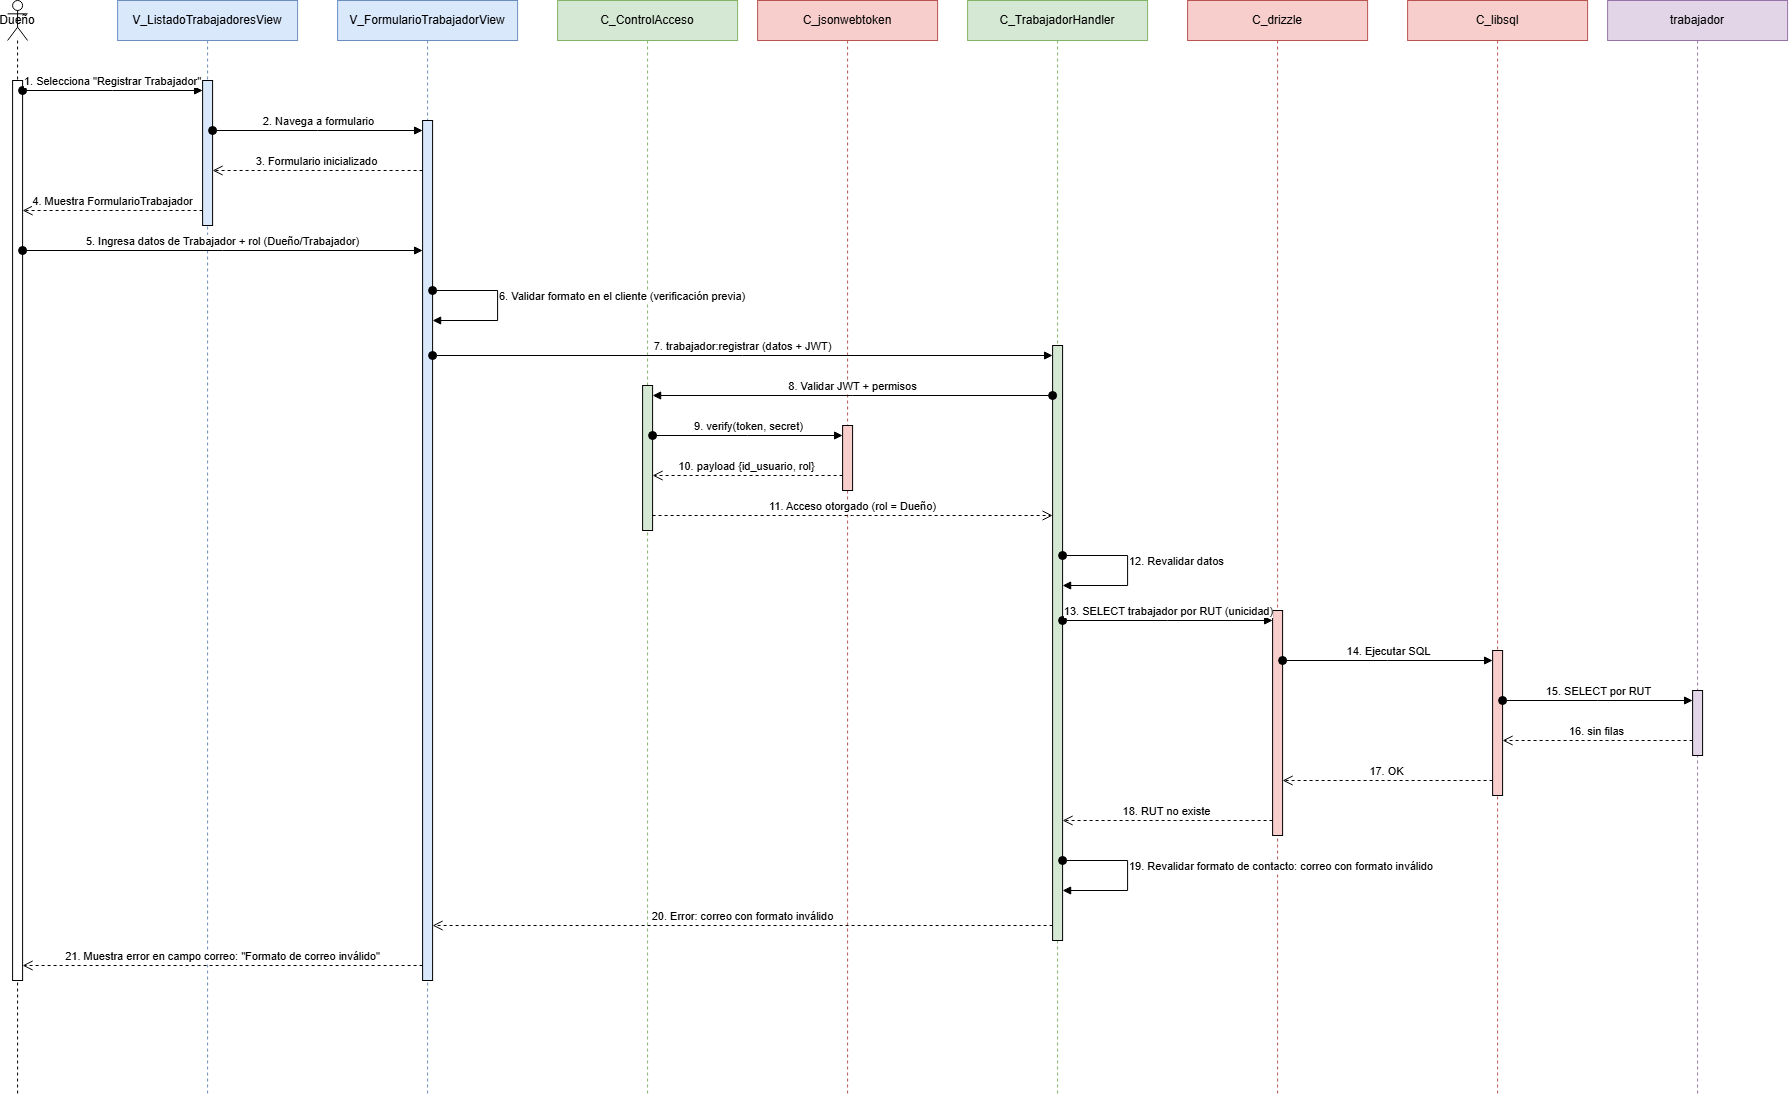

The diagram above was exported from draw.io. Its source (the exported page's mxGraphModel, read from the mxfile embedded in the PNG):
<mxGraphModel dx="2020" dy="1110" grid="0" gridSize="10" guides="1" tooltips="1" connect="1" arrows="1" fold="1" page="0" pageScale="1" pageWidth="2030" pageHeight="1195" background="light-dark(#ffffff, #121212)" math="0" shadow="0">
  <root>
    <mxCell id="0" />
    <mxCell id="1" parent="0" />
    <mxCell id="ll1" parent="1" style="shape=umlLifeline;perimeter=lifelinePerimeter;whiteSpace=wrap;html=1;container=1;dropTarget=0;collapsible=0;recursiveResize=0;outlineConnect=0;portConstraint=eastwest;newEdgeStyle={&quot;curved&quot;:0,&quot;rounded&quot;:0};participant=umlActor;" value="Dueño" vertex="1">
      <mxGeometry height="1095" width="20" x="50" y="10" as="geometry" />
    </mxCell>
    <mxCell id="ll2" parent="1" style="shape=umlLifeline;perimeter=lifelinePerimeter;whiteSpace=wrap;html=1;container=1;dropTarget=0;collapsible=0;recursiveResize=0;outlineConnect=0;portConstraint=eastwest;newEdgeStyle={&quot;curved&quot;:0,&quot;rounded&quot;:0};fillColor=#dae8fc;strokeColor=#6c8ebf;" value="V_ListadoTrabajadoresView" vertex="1">
      <mxGeometry height="1095" width="180" x="160" y="10" as="geometry" />
    </mxCell>
    <mxCell id="ll3" parent="1" style="shape=umlLifeline;perimeter=lifelinePerimeter;whiteSpace=wrap;html=1;container=1;dropTarget=0;collapsible=0;recursiveResize=0;outlineConnect=0;portConstraint=eastwest;newEdgeStyle={&quot;curved&quot;:0,&quot;rounded&quot;:0};fillColor=#dae8fc;strokeColor=#6c8ebf;" value="V_FormularioTrabajadorView" vertex="1">
      <mxGeometry height="1095" width="180" x="380" y="10" as="geometry" />
    </mxCell>
    <mxCell id="ll4" parent="1" style="shape=umlLifeline;perimeter=lifelinePerimeter;whiteSpace=wrap;html=1;container=1;dropTarget=0;collapsible=0;recursiveResize=0;outlineConnect=0;portConstraint=eastwest;newEdgeStyle={&quot;curved&quot;:0,&quot;rounded&quot;:0};fillColor=#d5e8d4;strokeColor=#82b366;" value="C_ControlAcceso" vertex="1">
      <mxGeometry height="1095" width="180" x="600" y="10" as="geometry" />
    </mxCell>
    <mxCell id="ll5" parent="1" style="shape=umlLifeline;perimeter=lifelinePerimeter;whiteSpace=wrap;html=1;container=1;dropTarget=0;collapsible=0;recursiveResize=0;outlineConnect=0;portConstraint=eastwest;newEdgeStyle={&quot;curved&quot;:0,&quot;rounded&quot;:0};fillColor=#f8cecc;strokeColor=#b85450;" value="C_jsonwebtoken" vertex="1">
      <mxGeometry height="1095" width="180" x="800" y="10" as="geometry" />
    </mxCell>
    <mxCell id="ll6" parent="1" style="shape=umlLifeline;perimeter=lifelinePerimeter;whiteSpace=wrap;html=1;container=1;dropTarget=0;collapsible=0;recursiveResize=0;outlineConnect=0;portConstraint=eastwest;newEdgeStyle={&quot;curved&quot;:0,&quot;rounded&quot;:0};fillColor=#d5e8d4;strokeColor=#82b366;" value="C_TrabajadorHandler" vertex="1">
      <mxGeometry height="1095" width="180" x="1010" y="10" as="geometry" />
    </mxCell>
    <mxCell id="ll11" parent="1" style="shape=umlLifeline;perimeter=lifelinePerimeter;whiteSpace=wrap;html=1;container=1;dropTarget=0;collapsible=0;recursiveResize=0;outlineConnect=0;portConstraint=eastwest;newEdgeStyle={&quot;curved&quot;:0,&quot;rounded&quot;:0};fillColor=#f8cecc;strokeColor=#b85450;" value="C_drizzle" vertex="1">
      <mxGeometry height="1095" width="180" x="1230" y="10" as="geometry" />
    </mxCell>
    <mxCell id="ll12" parent="1" style="shape=umlLifeline;perimeter=lifelinePerimeter;whiteSpace=wrap;html=1;container=1;dropTarget=0;collapsible=0;recursiveResize=0;outlineConnect=0;portConstraint=eastwest;newEdgeStyle={&quot;curved&quot;:0,&quot;rounded&quot;:0};fillColor=#f8cecc;strokeColor=#b85450;" value="C_libsql" vertex="1">
      <mxGeometry height="1095" width="180" x="1450" y="10" as="geometry" />
    </mxCell>
    <mxCell id="ll13" parent="1" style="shape=umlLifeline;perimeter=lifelinePerimeter;whiteSpace=wrap;html=1;container=1;dropTarget=0;collapsible=0;recursiveResize=0;outlineConnect=0;portConstraint=eastwest;newEdgeStyle={&quot;curved&quot;:0,&quot;rounded&quot;:0};fillColor=#e1d5e7;strokeColor=#9673a6;" value="trabajador" vertex="1">
      <mxGeometry height="1095" width="180" x="1650" y="10" as="geometry" />
    </mxCell>
    <mxCell id="bA" parent="1" style="html=1;points=[[0,0,0,0,5],[0,1,0,0,-5],[1,0,0,0,5],[1,1,0,0,-5]];perimeter=orthogonalPerimeter;outlineConnect=0;targetShapes=umlLifeline;portConstraint=eastwest;newEdgeStyle={&quot;curved&quot;:0,&quot;rounded&quot;:0};" value="" vertex="1">
      <mxGeometry height="900" width="10" x="55" y="90" as="geometry" />
    </mxCell>
    <mxCell id="bV1" parent="1" style="html=1;points=[[0,0,0,0,5],[0,1,0,0,-5],[1,0,0,0,5],[1,1,0,0,-5]];perimeter=orthogonalPerimeter;outlineConnect=0;targetShapes=umlLifeline;portConstraint=eastwest;newEdgeStyle={&quot;curved&quot;:0,&quot;rounded&quot;:0};fillColor=#dae8fc;" value="" vertex="1">
      <mxGeometry height="145" width="10" x="245" y="90" as="geometry" />
    </mxCell>
    <mxCell id="bV2" parent="1" style="html=1;points=[[0,0,0,0,5],[0,1,0,0,-5],[1,0,0,0,5],[1,1,0,0,-5]];perimeter=orthogonalPerimeter;outlineConnect=0;targetShapes=umlLifeline;portConstraint=eastwest;newEdgeStyle={&quot;curved&quot;:0,&quot;rounded&quot;:0};fillColor=#dae8fc;" value="" vertex="1">
      <mxGeometry height="860" width="10" x="465" y="130" as="geometry" />
    </mxCell>
    <mxCell id="bC03" parent="1" style="html=1;points=[[0,0,0,0,5],[0,1,0,0,-5],[1,0,0,0,5],[1,1,0,0,-5]];perimeter=orthogonalPerimeter;outlineConnect=0;targetShapes=umlLifeline;portConstraint=eastwest;newEdgeStyle={&quot;curved&quot;:0,&quot;rounded&quot;:0};fillColor=#d5e8d4;" value="" vertex="1">
      <mxGeometry height="145" width="10" x="685" y="395" as="geometry" />
    </mxCell>
    <mxCell id="bJWT" parent="1" style="html=1;points=[[0,0,0,0,5],[0,1,0,0,-5],[1,0,0,0,5],[1,1,0,0,-5]];perimeter=orthogonalPerimeter;outlineConnect=0;targetShapes=umlLifeline;portConstraint=eastwest;newEdgeStyle={&quot;curved&quot;:0,&quot;rounded&quot;:0};fillColor=#f8cecc;" value="" vertex="1">
      <mxGeometry height="65" width="10" x="885" y="435" as="geometry" />
    </mxCell>
    <mxCell id="bC10" parent="1" style="html=1;points=[[0,0,0,0,5],[0,1,0,0,-5],[1,0,0,0,5],[1,1,0,0,-5]];perimeter=orthogonalPerimeter;outlineConnect=0;targetShapes=umlLifeline;portConstraint=eastwest;newEdgeStyle={&quot;curved&quot;:0,&quot;rounded&quot;:0};fillColor=#d5e8d4;" value="" vertex="1">
      <mxGeometry height="595" width="10" x="1095" y="355" as="geometry" />
    </mxCell>
    <mxCell id="bDZ" parent="1" style="html=1;points=[[0,0,0,0,5],[0,1,0,0,-5],[1,0,0,0,5],[1,1,0,0,-5]];perimeter=orthogonalPerimeter;outlineConnect=0;targetShapes=umlLifeline;portConstraint=eastwest;newEdgeStyle={&quot;curved&quot;:0,&quot;rounded&quot;:0};fillColor=#f8cecc;" value="" vertex="1">
      <mxGeometry height="225" width="10" x="1315" y="620" as="geometry" />
    </mxCell>
    <mxCell id="bLS" parent="1" style="html=1;points=[[0,0,0,0,5],[0,1,0,0,-5],[1,0,0,0,5],[1,1,0,0,-5]];perimeter=orthogonalPerimeter;outlineConnect=0;targetShapes=umlLifeline;portConstraint=eastwest;newEdgeStyle={&quot;curved&quot;:0,&quot;rounded&quot;:0};fillColor=#f8cecc;" value="" vertex="1">
      <mxGeometry height="145" width="10" x="1535" y="660" as="geometry" />
    </mxCell>
    <mxCell id="bTR" parent="1" style="html=1;points=[[0,0,0,0,5],[0,1,0,0,-5],[1,0,0,0,5],[1,1,0,0,-5]];perimeter=orthogonalPerimeter;outlineConnect=0;targetShapes=umlLifeline;portConstraint=eastwest;newEdgeStyle={&quot;curved&quot;:0,&quot;rounded&quot;:0};fillColor=#e1d5e7;" value="" vertex="1">
      <mxGeometry height="65" width="10" x="1735" y="700" as="geometry" />
    </mxCell>
    <mxCell id="e1" edge="1" parent="1" source="bA" style="html=1;verticalAlign=bottom;startArrow=oval;startFill=1;startSize=8;endArrow=block;curved=0;rounded=0;" target="bV1" value="1. Selecciona &quot;Registrar Trabajador&quot;">
      <mxGeometry relative="1" as="geometry">
        <Array as="points">
          <mxPoint x="155" y="100" />
        </Array>
        <mxPoint x="65" y="100" as="sourcePoint" />
        <mxPoint x="245" y="100" as="targetPoint" />
      </mxGeometry>
    </mxCell>
    <mxCell id="e2" edge="1" parent="1" source="bV1" style="html=1;verticalAlign=bottom;startArrow=oval;startFill=1;startSize=8;endArrow=block;curved=0;rounded=0;" target="bV2" value="2. Navega a formulario">
      <mxGeometry relative="1" as="geometry">
        <Array as="points">
          <mxPoint x="360" y="140" />
        </Array>
        <mxPoint x="255" y="140" as="sourcePoint" />
        <mxPoint x="465" y="140" as="targetPoint" />
      </mxGeometry>
    </mxCell>
    <mxCell id="e3" edge="1" parent="1" source="bV2" style="html=1;verticalAlign=bottom;endArrow=open;dashed=1;endSize=8;curved=0;rounded=0;" target="bV1" value="3. Formulario inicializado">
      <mxGeometry relative="1" as="geometry">
        <Array as="points">
          <mxPoint x="360" y="180" />
        </Array>
        <mxPoint x="465" y="180" as="sourcePoint" />
        <mxPoint x="255" y="180" as="targetPoint" />
      </mxGeometry>
    </mxCell>
    <mxCell id="e4" edge="1" parent="1" source="bV1" style="html=1;verticalAlign=bottom;endArrow=open;dashed=1;endSize=8;curved=0;rounded=0;" target="bA" value="4. Muestra FormularioTrabajador">
      <mxGeometry relative="1" as="geometry">
        <Array as="points">
          <mxPoint x="155" y="220" />
        </Array>
        <mxPoint x="245" y="220" as="sourcePoint" />
        <mxPoint x="65" y="220" as="targetPoint" />
      </mxGeometry>
    </mxCell>
    <mxCell id="e5" edge="1" parent="1" source="bA" style="html=1;verticalAlign=bottom;startArrow=oval;startFill=1;startSize=8;endArrow=block;curved=0;rounded=0;" target="bV2" value="5. Ingresa datos de Trabajador + rol (Dueño/Trabajador)">
      <mxGeometry relative="1" as="geometry">
        <Array as="points">
          <mxPoint x="265" y="260" />
        </Array>
        <mxPoint x="65" y="260" as="sourcePoint" />
        <mxPoint x="465" y="260" as="targetPoint" />
      </mxGeometry>
    </mxCell>
    <mxCell id="e6" edge="1" parent="1" style="html=1;align=left;verticalAlign=bottom;startArrow=oval;startFill=1;startSize=8;endArrow=block;rounded=0;curved=0;" value="6. Validar formato en el cliente (verificación previa)">
      <mxGeometry relative="1" as="geometry">
        <Array as="points">
          <mxPoint x="540" y="300" />
          <mxPoint x="540" y="330" />
        </Array>
        <mxPoint x="475" y="300" as="sourcePoint" />
        <mxPoint x="475" y="330" as="targetPoint" />
      </mxGeometry>
    </mxCell>
    <mxCell id="e7" edge="1" parent="1" source="bV2" style="html=1;verticalAlign=bottom;startArrow=oval;startFill=1;startSize=8;endArrow=block;curved=0;rounded=0;" target="bC10" value="7. trabajador:registrar (datos + JWT)">
      <mxGeometry relative="1" as="geometry">
        <Array as="points">
          <mxPoint x="785" y="365" />
        </Array>
        <mxPoint x="475" y="365" as="sourcePoint" />
        <mxPoint x="1095" y="365" as="targetPoint" />
      </mxGeometry>
    </mxCell>
    <mxCell id="e8" edge="1" parent="1" source="bC10" style="html=1;verticalAlign=bottom;startArrow=oval;startFill=1;startSize=8;endArrow=block;curved=0;rounded=0;" target="bC03" value="8. Validar JWT + permisos">
      <mxGeometry relative="1" as="geometry">
        <Array as="points">
          <mxPoint x="895" y="405" />
        </Array>
        <mxPoint x="1095" y="405" as="sourcePoint" />
        <mxPoint x="695" y="405" as="targetPoint" />
      </mxGeometry>
    </mxCell>
    <mxCell id="e9" edge="1" parent="1" source="bC03" style="html=1;verticalAlign=bottom;startArrow=oval;startFill=1;startSize=8;endArrow=block;curved=0;rounded=0;" target="bJWT" value="9. verify(token, secret)">
      <mxGeometry relative="1" as="geometry">
        <Array as="points">
          <mxPoint x="790" y="445" />
        </Array>
        <mxPoint x="695" y="445" as="sourcePoint" />
        <mxPoint x="885" y="445" as="targetPoint" />
      </mxGeometry>
    </mxCell>
    <mxCell id="e10" edge="1" parent="1" source="bJWT" style="html=1;verticalAlign=bottom;endArrow=open;dashed=1;endSize=8;curved=0;rounded=0;" target="bC03" value="10. payload {id_usuario, rol}">
      <mxGeometry relative="1" as="geometry">
        <Array as="points">
          <mxPoint x="790" y="485" />
        </Array>
        <mxPoint x="885" y="485" as="sourcePoint" />
        <mxPoint x="695" y="485" as="targetPoint" />
      </mxGeometry>
    </mxCell>
    <mxCell id="e11" edge="1" parent="1" source="bC03" style="html=1;verticalAlign=bottom;endArrow=open;dashed=1;endSize=8;curved=0;rounded=0;" target="bC10" value="11. Acceso otorgado (rol = Dueño)">
      <mxGeometry relative="1" as="geometry">
        <Array as="points">
          <mxPoint x="895" y="525" />
        </Array>
        <mxPoint x="695" y="525" as="sourcePoint" />
        <mxPoint x="1095" y="525" as="targetPoint" />
      </mxGeometry>
    </mxCell>
    <mxCell id="e12" edge="1" parent="1" style="html=1;align=left;verticalAlign=bottom;startArrow=oval;startFill=1;startSize=8;endArrow=block;rounded=0;curved=0;" value="12. Revalidar datos">
      <mxGeometry relative="1" as="geometry">
        <Array as="points">
          <mxPoint x="1170" y="565" />
          <mxPoint x="1170" y="595" />
        </Array>
        <mxPoint x="1105" y="565" as="sourcePoint" />
        <mxPoint x="1105" y="595" as="targetPoint" />
      </mxGeometry>
    </mxCell>
    <mxCell id="e13" edge="1" parent="1" source="bC10" style="html=1;verticalAlign=bottom;startArrow=oval;startFill=1;startSize=8;endArrow=block;curved=0;rounded=0;" target="bDZ" value="13. SELECT trabajador por RUT (unicidad)">
      <mxGeometry relative="1" as="geometry">
        <Array as="points">
          <mxPoint x="1210" y="630" />
        </Array>
        <mxPoint x="1105" y="630" as="sourcePoint" />
        <mxPoint x="1315" y="630" as="targetPoint" />
      </mxGeometry>
    </mxCell>
    <mxCell id="e14" edge="1" parent="1" source="bDZ" style="html=1;verticalAlign=bottom;startArrow=oval;startFill=1;startSize=8;endArrow=block;curved=0;rounded=0;" target="bLS" value="14. Ejecutar SQL">
      <mxGeometry relative="1" as="geometry">
        <Array as="points">
          <mxPoint x="1430" y="670" />
        </Array>
        <mxPoint x="1325" y="670" as="sourcePoint" />
        <mxPoint x="1535" y="670" as="targetPoint" />
      </mxGeometry>
    </mxCell>
    <mxCell id="e15" edge="1" parent="1" source="bLS" style="html=1;verticalAlign=bottom;startArrow=oval;startFill=1;startSize=8;endArrow=block;curved=0;rounded=0;" target="bTR" value="15. SELECT por RUT">
      <mxGeometry relative="1" as="geometry">
        <Array as="points">
          <mxPoint x="1640" y="710" />
        </Array>
        <mxPoint x="1545" y="710" as="sourcePoint" />
        <mxPoint x="1735" y="710" as="targetPoint" />
      </mxGeometry>
    </mxCell>
    <mxCell id="e16" edge="1" parent="1" source="bTR" style="html=1;verticalAlign=bottom;endArrow=open;dashed=1;endSize=8;curved=0;rounded=0;" target="bLS" value="16. sin filas">
      <mxGeometry relative="1" as="geometry">
        <Array as="points">
          <mxPoint x="1640" y="750" />
        </Array>
        <mxPoint x="1735" y="750" as="sourcePoint" />
        <mxPoint x="1545" y="750" as="targetPoint" />
      </mxGeometry>
    </mxCell>
    <mxCell id="e17" edge="1" parent="1" source="bLS" style="html=1;verticalAlign=bottom;endArrow=open;dashed=1;endSize=8;curved=0;rounded=0;" target="bDZ" value="17. OK">
      <mxGeometry relative="1" as="geometry">
        <Array as="points">
          <mxPoint x="1430" y="790" />
        </Array>
        <mxPoint x="1535" y="790" as="sourcePoint" />
        <mxPoint x="1325" y="790" as="targetPoint" />
      </mxGeometry>
    </mxCell>
    <mxCell id="e18" edge="1" parent="1" source="bDZ" style="html=1;verticalAlign=bottom;endArrow=open;dashed=1;endSize=8;curved=0;rounded=0;" target="bC10" value="18. RUT no existe">
      <mxGeometry relative="1" as="geometry">
        <Array as="points">
          <mxPoint x="1210" y="830" />
        </Array>
        <mxPoint x="1315" y="830" as="sourcePoint" />
        <mxPoint x="1105" y="830" as="targetPoint" />
      </mxGeometry>
    </mxCell>
    <mxCell id="e19" edge="1" parent="1" style="html=1;align=left;verticalAlign=bottom;startArrow=oval;startFill=1;startSize=8;endArrow=block;rounded=0;curved=0;" value="19. Revalidar formato de contacto: correo con formato inválido">
      <mxGeometry relative="1" as="geometry">
        <Array as="points">
          <mxPoint x="1170" y="870" />
          <mxPoint x="1170" y="900" />
        </Array>
        <mxPoint x="1105" y="870" as="sourcePoint" />
        <mxPoint x="1105" y="900" as="targetPoint" />
      </mxGeometry>
    </mxCell>
    <mxCell id="e20" edge="1" parent="1" source="bC10" style="html=1;verticalAlign=bottom;endArrow=open;dashed=1;endSize=8;curved=0;rounded=0;" target="bV2" value="20. Error: correo con formato inválido">
      <mxGeometry relative="1" as="geometry">
        <Array as="points">
          <mxPoint x="785" y="935" />
        </Array>
        <mxPoint x="1095" y="935" as="sourcePoint" />
        <mxPoint x="475" y="935" as="targetPoint" />
      </mxGeometry>
    </mxCell>
    <mxCell id="e21" edge="1" parent="1" source="bV2" style="html=1;verticalAlign=bottom;endArrow=open;dashed=1;endSize=8;curved=0;rounded=0;" target="bA" value="21. Muestra error en campo correo: &quot;Formato de correo inválido&quot;">
      <mxGeometry relative="1" as="geometry">
        <Array as="points">
          <mxPoint x="265" y="975" />
        </Array>
        <mxPoint x="465" y="975" as="sourcePoint" />
        <mxPoint x="65" y="975" as="targetPoint" />
      </mxGeometry>
    </mxCell>
  </root>
</mxGraphModel>